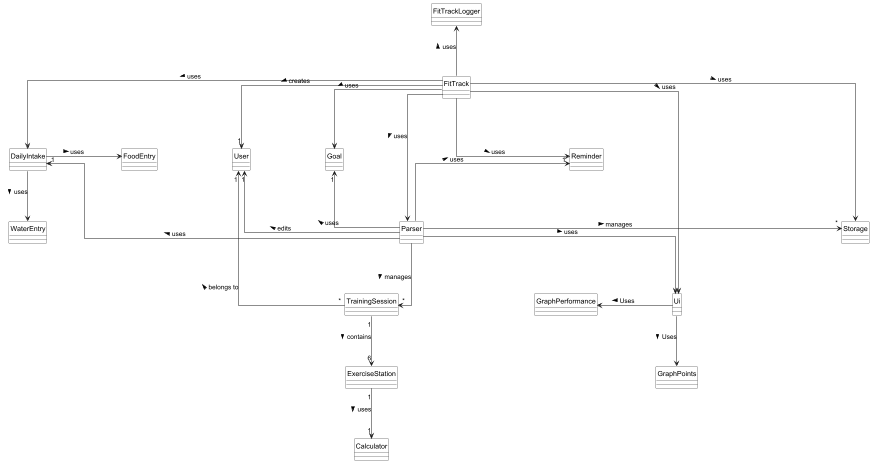

The diagram above was rendered by PlantUML. Its source (embedded in the PNG):
@startuml
' Use right-angle straight lines for relationships
skinparam linetype ortho
skinparam nodesep 150
skinparam ranksep 100
hide circle
skinparam classAttributeIconSize 0
skinparam classBackgroundColor White
skinparam classBorderColor Black

' Define classes
class FitTrack {
}

class Parser {
}

class Ui {
}

class Storage {
}

class TrainingSession {
}

class User {
}

class FitTrackLogger {
}

class ExerciseStation {
}

class Calculator {
}

class GraphPerformance {
}

class GraphPoints {
}

class Reminder {
}

class Goal {
}

class DailyIntake {
}

class FoodEntry {
}

class WaterEntry {
}

' Define relationships with right-angle arrows
FitTrack -up-> FitTrackLogger : uses >
FitTrack --> Reminder : uses >
FitTrack --> DailyIntake : uses >
FitTrack --> Storage : uses >
FitTrack --> Goal : uses >
FitTrack --> "1" User : creates >
FitTrack --> Parser : uses >
FitTrack --> Ui : uses >

Parser --> Ui : uses >
Parser -left-> "1" User : edits >
Parser --> "*" TrainingSession : manages >
Parser -right-> "*" Storage : manages >
Parser -up-> "1" Goal : uses >
Parser -up-> "1" Reminder : uses >
Parser -up-> "1" DailyIntake : uses >

Ui -left-> GraphPerformance: Uses >
Ui --> GraphPoints: Uses >

TrainingSession "*" -left-> "1" User : belongs to >
TrainingSession "1" -down-> "6" ExerciseStation : contains >

ExerciseStation "1" -down-> "1" Calculator : uses >

DailyIntake -> FoodEntry : uses >
DailyIntake --> WaterEntry : uses >

@enduml